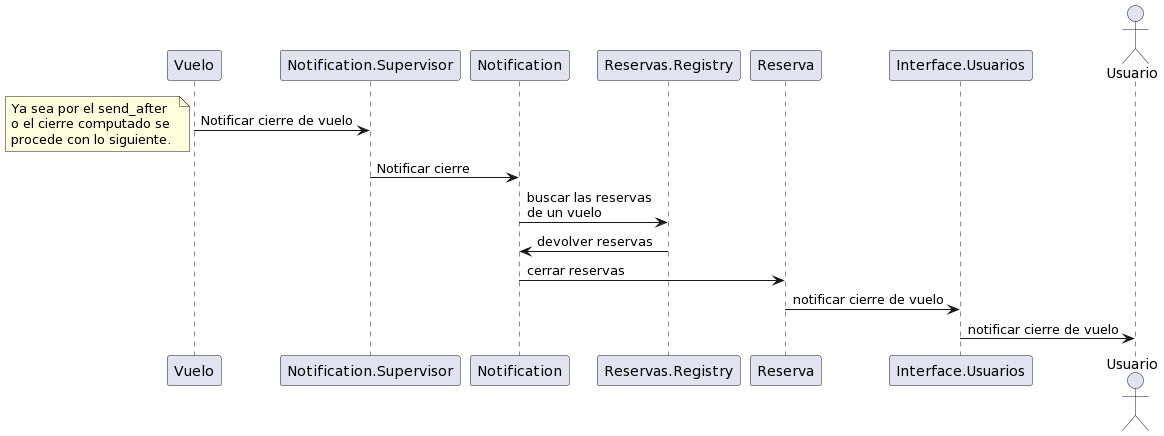

The diagram above was rendered by PlantUML. Its source (embedded in the PNG):
@startuml
participant Vuelo
participant Notification.Supervisor
participant Notification
participant Reservas.Registry
participant Reserva
participant Interface.Usuarios
actor Usuario

Vuelo -> Notification.Supervisor: Notificar cierre de vuelo
note left: Ya sea por el send_after \no el cierre computado se \nprocede con lo siguiente.
Notification.Supervisor -> Notification: Notificar cierre
Notification -> Reservas.Registry: buscar las reservas\nde un vuelo
Reservas.Registry -> Notification: devolver reservas
Notification -> Reserva: cerrar reservas
Reserva -> Interface.Usuarios: notificar cierre de vuelo
Interface.Usuarios -> Usuario: notificar cierre de vuelo
@enduml